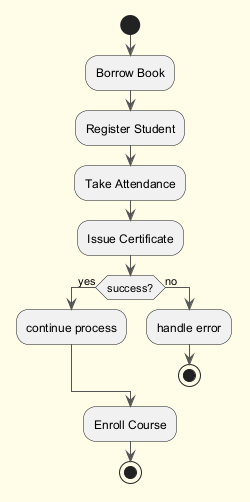

The diagram above was rendered by PlantUML. Its source (embedded in the PNG):
@startuml
skinparam backgroundColor #FFFDE7
skinparam classBackgroundColor #FFF9C4
skinparam classBorderColor #F57F17
skinparam ArrowColor #555555
start
:Borrow Book;
:Register Student;
:Take Attendance;
:Issue Certificate;
if (success?) then (yes)
:continue process;
else (no)
:handle error;
stop
endif
:Enroll Course;
stop
@enduml